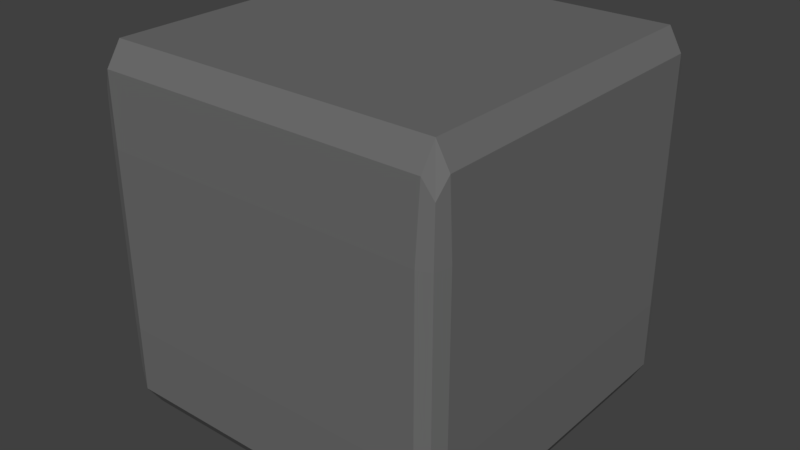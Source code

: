# Source: filter_cube_backup.blend  (saved by Blender 2.78.0; exported with 4.5.12 LTS)
import bpy
from mathutils import Matrix  # noqa: F401  (used for matrix-valued properties, if any)

bpy.ops.wm.read_factory_settings(use_empty=True)
scene = bpy.context.scene
scene.name = 'Scene'

# ---- collections
col_collection_1 = bpy.data.collections.new('Collection 1'); scene.collection.children.link(col_collection_1)

# ---- materials (node trees are filled in below, after node groups)
mat_filter_cube = bpy.data.materials.new('filter_cube')
mat_filter_cube.alpha_threshold = 0.0
mat_filter_cube.use_transparent_shadow = False
mat_filter_cube.diffuse_color = (0.1523, 0.1523, 0.1523, 1.0)
mat_filter_cube.roughness = 0.5

# ---- material node trees

# ---- world
world_world = bpy.data.worlds.new('World'); scene.world = world_world
world_world.color = (0.05088, 0.05088, 0.05088)
world_world.use_sun_shadow = False
world_world.sun_shadow_jitter_overblur = 0.0
world_world.cycles.sampling_method = 'MANUAL'

# ---- meshes
me_cube_001 = bpy.data.meshes.new('Cube.001')
me_cube_001.from_pydata([(-0.9825, 0.8721, 0.4912), (0.8898, 0.9825, 0.4912), (0.9825, -0.8721, 0.4912), (-0.8928, -0.9825, 0.4912), (0.9057, -0.8877, -1.0), (-0.9087, -0.8877, 1.0), (-0.9087, 0.3877, 1.0), (0.9057, 0.3877, -1.0), (0.9825, 0.3809, 0.4912), (-0.9825, -0.3809, 0.4912), (-0.9825, -0.3809, -0.4912), (0.9825, 0.3809, -0.4912), (-0.8928, -0.9825, -0.4912), (0.9825, -0.8721, -0.4912), (0.8898, 0.9825, -0.4912), (-0.9825, 0.8721, -0.4912), (0.9825, -0.3809, -0.4912), (-0.9825, -0.8721, -0.4912), (-0.9825, -0.8721, 0.4912), (-0.9087, -0.3877, 1.0), (0.9057, -0.3877, -1.0), (0.9825, -0.3809, 0.4912), (-0.9825, 0.3809, -0.4912), (0.9825, 0.8721, -0.4912), (0.9825, 0.8721, 0.4912), (0.9057, 0.8877, -1.0), (-0.9087, 0.8877, 1.0), (-0.9825, 0.3809, 0.4912), (0.4057, 0.8877, 1.0), (-0.4087, 0.8877, -1.0), (-0.4087, -0.3877, -1.0), (0.4057, -0.3877, 1.0), (-0.4016, 0.9825, -0.4912), (0.3986, -0.9825, -0.4912), (-0.4087, 0.3877, -1.0), (0.4057, 0.3877, 1.0), (0.4057, -0.8877, 1.0), (-0.4087, -0.8877, -1.0), (0.3986, -0.9825, 0.4912), (-0.4016, 0.9825, 0.4912), (-0.8928, 0.9825, 0.4912), (-0.9087, -0.8877, -1.0), (-0.9087, 0.3877, -1.0), (-0.8928, 0.9825, -0.4912), (-0.9087, -0.3877, -1.0), (-0.9087, 0.8877, -1.0), (-0.4087, 0.8877, 1.0), (-0.4087, -0.3877, 1.0), (-0.4016, -0.9825, -0.4912), (-0.4087, 0.3877, 1.0), (-0.4087, -0.8877, 1.0), (-0.4016, -0.9825, 0.4912), (0.8898, -0.9825, 0.4912), (0.9057, -0.8877, 1.0), (0.9057, 0.3877, 1.0), (0.8898, -0.9825, -0.4912), (0.9057, -0.3877, 1.0), (0.9057, 0.8877, 1.0), (0.4057, 0.8877, -1.0), (0.4057, -0.3877, -1.0), (0.3986, 0.9825, -0.4912), (0.4057, 0.3877, -1.0), (0.4057, -0.8877, -1.0), (0.3986, 0.9825, 0.4912), (-0.9772, -0.8877, -0.875), (-0.9601, -0.9549, 0.4912), (-0.9772, 0.8877, 0.875), (-0.9601, 0.9549, -0.4912), (-0.9087, 0.9719, -0.875), (0.9057, 0.9719, 0.875), (0.9593, 0.9549, -0.4912), (0.9764, 0.8877, -0.875), (0.9764, -0.8877, 0.875), (0.9593, -0.9549, -0.4912), (0.9057, -0.9719, -0.875), (-0.9087, -0.9719, 0.875), (-0.9772, 0.3877, -0.875), (-0.9772, -0.3877, 0.875), (0.9764, -0.3877, -0.875), (0.9764, 0.3877, 0.875), (0.9057, 0.0, 1.0), (-0.9087, 0.0, -1.0), (0.9825, -3.637e-11, -0.4912), (-0.9825, -3.637e-11, -0.4912), (-0.9601, -0.9549, -0.4912), (-0.9601, 0.9549, 0.4912), (0.9593, 0.9549, 0.4912), (0.9593, -0.9549, 0.4912), (0.9825, -3.637e-11, 0.4912), (-0.9825, -3.637e-11, 0.4912), (-0.9825, -0.3809, -3.577e-12), (0.9825, 0.3809, -3.577e-12), (-0.8928, -0.9825, -3.577e-12), (0.9825, -0.8721, -3.577e-12), (0.8898, 0.9825, -3.577e-12), (-0.9825, 0.8721, -3.577e-12), (-0.9772, -0.3877, -0.875), (0.9764, -0.3877, 0.875), (-0.9772, -0.8877, 0.875), (0.9764, -0.8877, -0.875), (-0.9825, -0.8721, -3.577e-12), (0.9825, -0.3809, -3.577e-12), (0.9825, -0.6941, -0.4912), (-0.9825, -0.6941, -0.4912), (-0.9825, -0.6941, 0.4912), (0.9057, -0.7065, 1.0), (-0.9087, -0.7065, -1.0), (0.9825, -0.6941, 0.4912), (-0.9772, 0.3877, 0.875), (0.9764, 0.3877, -0.875), (-0.9772, 0.8877, -0.875), (0.9764, 0.8877, 0.875), (0.9825, 0.8721, -3.577e-12), (-0.9825, 0.3809, -3.577e-12), (-0.9825, 0.6941, -0.4912), (0.9825, 0.6941, -0.4912), (0.9825, 0.6941, 0.4912), (-0.9087, 0.7065, -1.0), (0.9057, 0.7065, 1.0), (-0.9825, 0.6941, 0.4912), (0.4057, 0.9719, -0.875), (-0.4087, 0.9719, 0.875), (-0.4087, -0.9719, -0.875), (0.4057, -0.9719, 0.875), (-0.4087, 0.0, 1.0), (0.4057, 0.0, -1.0), (0.3986, -0.9825, -3.577e-12), (-0.4016, 0.9825, -3.577e-12), (-0.4087, -0.7065, 1.0), (0.4057, -0.7065, -1.0), (0.4057, 0.7065, -1.0), (-0.4087, 0.7065, 1.0), (-0.0007503, 0.8877, 1.0), (-0.0007503, 0.8877, -1.0), (-0.0007503, -0.3877, -1.0), (-0.0007503, -0.3877, 1.0), (-0.0007503, 0.9825, -0.4912), (-0.0007503, -0.9825, -0.4912), (-0.0007503, 0.3877, -1.0), (-0.0007503, 0.3877, 1.0), (-0.0007503, -0.8877, 1.0), (-0.0007503, -0.8877, -1.0), (-0.0007503, -0.9825, 0.4912), (-0.0007503, 0.9825, 0.4912), (-0.4087, 0.9719, -0.875), (-0.4087, -0.9719, 0.875), (-0.4087, 0.0, -1.0), (-0.4016, -0.9825, -3.577e-12), (-0.4087, -0.7065, -1.0), (-0.4087, 0.7065, -1.0), (-0.9087, 0.9719, 0.875), (-0.9087, -0.9719, -0.875), (-0.9087, 0.0, 1.0), (-0.8928, 0.9825, -3.577e-12), (-0.9087, -0.7065, 1.0), (-0.9087, 0.7065, 1.0), (-0.7252, 0.9825, 0.4912), (-0.7381, -0.8877, -1.0), (-0.7381, 0.3877, -1.0), (-0.7252, 0.9825, -0.4912), (-0.7381, -0.3877, -1.0), (-0.7381, 0.8877, -1.0), (-0.7381, 0.8877, 1.0), (-0.7381, -0.3877, 1.0), (-0.7252, -0.9825, -0.4912), (-0.7381, 0.3877, 1.0), (-0.7381, -0.8877, 1.0), (-0.7252, -0.9825, 0.4912), (0.4057, 0.9719, 0.875), (0.4057, -0.9719, -0.875), (0.4057, 0.0, 1.0), (0.3986, 0.9825, -3.577e-12), (0.4057, -0.7065, 1.0), (0.4057, 0.7065, 1.0), (0.9057, 0.9719, -0.875), (0.9057, -0.9719, 0.875), (0.9057, 0.0, -1.0), (0.8898, -0.9825, -3.577e-12), (0.9057, -0.7065, -1.0), (0.9057, 0.7065, -1.0), (0.7207, -0.9825, 0.4912), (0.7336, -0.8877, 1.0), (0.7336, 0.3877, 1.0), (0.7207, -0.9825, -0.4912), (0.7336, -0.3877, 1.0), (0.7336, 0.8877, 1.0), (0.7336, 0.8877, -1.0), (0.7336, -0.3877, -1.0), (0.7207, 0.9825, -0.4912), (0.7336, 0.3877, -1.0), (0.7336, -0.8877, -1.0), (0.7207, 0.9825, 0.4912), (-0.9594, -0.9501, -0.7778), (-0.9594, -0.9501, 0.7778), (-0.9594, 0.9501, -0.7778), (-0.9594, 0.9501, 0.7778), (0.9581, -0.9501, -0.7778), (0.9581, -0.9501, 0.7778), (0.9581, 0.9501, -0.7778), (0.9581, 0.9501, 0.7778), (-0.9772, 0.0, -0.875), (-0.9772, 0.0, 0.875), (0.9764, 0.0, -0.875), (0.9764, 0.0, 0.875), (-0.9601, -0.9549, -3.577e-12), (-0.9601, 0.9549, -3.577e-12), (0.9593, 0.9549, -3.577e-12), (0.9593, -0.9549, -3.577e-12), (0.9825, -3.637e-11, -3.577e-12), (-0.9825, -3.637e-11, -3.577e-12), (-0.9772, -0.7065, -0.875), (0.9764, -0.7065, 0.875), (-0.9772, -0.7065, 0.875), (0.9764, -0.7065, -0.875), (-0.9825, -0.6941, -3.577e-12), (0.9825, -0.6941, -3.577e-12), (-0.9772, 0.7065, 0.875), (0.9764, 0.7065, -0.875), (-0.9772, 0.7065, -0.875), (0.9764, 0.7065, 0.875), (0.9825, 0.6941, -3.577e-12), (-0.9825, 0.6941, -3.577e-12), (-0.0007503, 0.9719, -0.875), (-0.0007503, 0.9719, 0.875), (-0.0007503, -0.9719, -0.875), (-0.0007503, -0.9719, 0.875), (-0.0007503, 0.0, 1.0), (-0.0007503, 0.0, -1.0), (-0.0007503, -0.9825, -3.577e-12), (-0.0007503, 0.9825, -3.577e-12), (-0.0007503, -0.7065, 1.0), (-0.0007503, -0.7065, -1.0), (-0.0007503, 0.7065, -1.0), (-0.0007503, 0.7065, 1.0), (-0.7381, 0.9719, -0.875), (-0.7381, -0.9719, 0.875), (-0.7381, 0.0, -1.0), (-0.7252, -0.9825, -3.577e-12), (-0.7381, -0.7065, -1.0), (-0.7381, 0.7065, -1.0), (-0.7381, 0.9719, 0.875), (-0.7381, -0.9719, -0.875), (-0.7381, 0.0, 1.0), (-0.7252, 0.9825, -3.577e-12), (-0.7381, -0.7065, 1.0), (-0.7381, 0.7065, 1.0), (0.7336, 0.9719, 0.875), (0.7336, -0.9719, -0.875), (0.7336, 0.0, 1.0), (0.7207, 0.9825, -3.577e-12), (0.7336, -0.7065, 1.0), (0.7336, 0.7065, 1.0), (0.7336, 0.9719, -0.875), (0.7336, -0.9719, 0.875), (0.7336, 0.0, -1.0), (0.7207, -0.9825, -3.577e-12), (0.7336, -0.7065, -1.0), (0.7336, 0.7065, -1.0)], [], [(0, 95, 221, 119), (0, 119, 216, 66), (0, 66, 195, 85), (0, 85, 205, 95), (1, 94, 249, 191), (1, 191, 246, 69), (1, 69, 199, 86), (1, 86, 206, 94), (2, 93, 215, 107), (2, 107, 211, 72), (2, 72, 197, 87), (2, 87, 207, 93), (3, 92, 237, 167), (3, 167, 235, 75), (3, 75, 193, 65), (3, 65, 204, 92), (4, 190, 256, 178), (4, 178, 213, 99), (4, 99, 196, 74), (4, 74, 247, 190), (5, 166, 244, 154), (5, 154, 212, 98), (5, 98, 193, 75), (5, 75, 235, 166), (6, 165, 245, 155), (6, 155, 216, 108), (6, 108, 201, 152), (6, 152, 242, 165), (7, 189, 257, 179), (7, 179, 217, 109), (7, 109, 202, 176), (7, 176, 254, 189), (8, 91, 220, 116), (8, 116, 219, 79), (8, 79, 203, 88), (8, 88, 208, 91), (9, 90, 214, 104), (9, 104, 212, 77), (9, 77, 201, 89), (9, 89, 209, 90), (10, 96, 210, 103), (10, 103, 214, 90), (10, 90, 209, 83), (10, 83, 200, 96), (11, 109, 217, 115), (11, 115, 220, 91), (11, 91, 208, 82), (11, 82, 202, 109), (12, 151, 241, 164), (12, 164, 237, 92), (12, 92, 204, 84), (12, 84, 192, 151), (13, 99, 213, 102), (13, 102, 215, 93), (13, 93, 207, 73), (13, 73, 196, 99), (14, 174, 252, 188), (14, 188, 249, 94), (14, 94, 206, 70), (14, 70, 198, 174), (15, 110, 218, 114), (15, 114, 221, 95), (15, 95, 205, 67), (15, 67, 194, 110), (16, 78, 202, 82), (16, 82, 208, 101), (16, 101, 215, 102), (16, 102, 213, 78), (17, 64, 192, 84), (17, 84, 204, 100), (17, 100, 214, 103), (17, 103, 210, 64), (18, 100, 204, 65), (18, 65, 193, 98), (18, 98, 212, 104), (18, 104, 214, 100), (19, 163, 242, 152), (19, 152, 201, 77), (19, 77, 212, 154), (19, 154, 244, 163), (20, 187, 254, 176), (20, 176, 202, 78), (20, 78, 213, 178), (20, 178, 256, 187), (21, 101, 208, 88), (21, 88, 203, 97), (21, 97, 211, 107), (21, 107, 215, 101), (22, 76, 200, 83), (22, 83, 209, 113), (22, 113, 221, 114), (22, 114, 218, 76), (23, 71, 198, 70), (23, 70, 206, 112), (23, 112, 220, 115), (23, 115, 217, 71), (24, 112, 206, 86), (24, 86, 199, 111), (24, 111, 219, 116), (24, 116, 220, 112), (25, 186, 252, 174), (25, 174, 198, 71), (25, 71, 217, 179), (25, 179, 257, 186), (26, 162, 240, 150), (26, 150, 195, 66), (26, 66, 216, 155), (26, 155, 245, 162), (27, 113, 209, 89), (27, 89, 201, 108), (27, 108, 216, 119), (27, 119, 221, 113), (28, 185, 246, 168), (28, 168, 223, 132), (28, 132, 233, 173), (28, 173, 251, 185), (29, 161, 234, 144), (29, 144, 222, 133), (29, 133, 232, 149), (29, 149, 239, 161), (30, 160, 236, 146), (30, 146, 227, 134), (30, 134, 231, 148), (30, 148, 238, 160), (31, 184, 248, 170), (31, 170, 226, 135), (31, 135, 230, 172), (31, 172, 250, 184), (32, 144, 234, 159), (32, 159, 243, 127), (32, 127, 229, 136), (32, 136, 222, 144), (33, 169, 247, 183), (33, 183, 255, 126), (33, 126, 228, 137), (33, 137, 224, 169), (34, 158, 239, 149), (34, 149, 232, 138), (34, 138, 227, 146), (34, 146, 236, 158), (35, 182, 251, 173), (35, 173, 233, 139), (35, 139, 226, 170), (35, 170, 248, 182), (36, 181, 250, 172), (36, 172, 230, 140), (36, 140, 225, 123), (36, 123, 253, 181), (37, 157, 238, 148), (37, 148, 231, 141), (37, 141, 224, 122), (37, 122, 241, 157), (38, 126, 255, 180), (38, 180, 253, 123), (38, 123, 225, 142), (38, 142, 228, 126), (39, 127, 243, 156), (39, 156, 240, 121), (39, 121, 223, 143), (39, 143, 229, 127), (40, 153, 205, 85), (40, 85, 195, 150), (40, 150, 240, 156), (40, 156, 243, 153), (41, 64, 210, 106), (41, 106, 238, 157), (41, 157, 241, 151), (41, 151, 192, 64), (42, 76, 218, 117), (42, 117, 239, 158), (42, 158, 236, 81), (42, 81, 200, 76), (43, 68, 194, 67), (43, 67, 205, 153), (43, 153, 243, 159), (43, 159, 234, 68), (44, 96, 200, 81), (44, 81, 236, 160), (44, 160, 238, 106), (44, 106, 210, 96), (45, 110, 194, 68), (45, 68, 234, 161), (45, 161, 239, 117), (45, 117, 218, 110), (46, 132, 223, 121), (46, 121, 240, 162), (46, 162, 245, 131), (46, 131, 233, 132), (47, 135, 226, 124), (47, 124, 242, 163), (47, 163, 244, 128), (47, 128, 230, 135), (48, 122, 224, 137), (48, 137, 228, 147), (48, 147, 237, 164), (48, 164, 241, 122), (49, 139, 233, 131), (49, 131, 245, 165), (49, 165, 242, 124), (49, 124, 226, 139), (50, 140, 230, 128), (50, 128, 244, 166), (50, 166, 235, 145), (50, 145, 225, 140), (51, 147, 228, 142), (51, 142, 225, 145), (51, 145, 235, 167), (51, 167, 237, 147), (52, 177, 207, 87), (52, 87, 197, 175), (52, 175, 253, 180), (52, 180, 255, 177), (53, 72, 211, 105), (53, 105, 250, 181), (53, 181, 253, 175), (53, 175, 197, 72), (54, 79, 219, 118), (54, 118, 251, 182), (54, 182, 248, 80), (54, 80, 203, 79), (55, 74, 196, 73), (55, 73, 207, 177), (55, 177, 255, 183), (55, 183, 247, 74), (56, 97, 203, 80), (56, 80, 248, 184), (56, 184, 250, 105), (56, 105, 211, 97), (57, 111, 199, 69), (57, 69, 246, 185), (57, 185, 251, 118), (57, 118, 219, 111), (58, 133, 222, 120), (58, 120, 252, 186), (58, 186, 257, 130), (58, 130, 232, 133), (59, 134, 227, 125), (59, 125, 254, 187), (59, 187, 256, 129), (59, 129, 231, 134), (60, 120, 222, 136), (60, 136, 229, 171), (60, 171, 249, 188), (60, 188, 252, 120), (61, 138, 232, 130), (61, 130, 257, 189), (61, 189, 254, 125), (61, 125, 227, 138), (62, 141, 231, 129), (62, 129, 256, 190), (62, 190, 247, 169), (62, 169, 224, 141), (63, 171, 229, 143), (63, 143, 223, 168), (63, 168, 246, 191), (63, 191, 249, 171)])
me_cube_001.materials.append(mat_filter_cube)
me_cube_001.use_remesh_preserve_volume = False
me_cube_001.use_remesh_preserve_attributes = False
me_cube_001.use_mirror_vertex_groups = False
me_cube_001.update()

# ---- objects
ob_cube = bpy.data.objects.new('Cube', me_cube_001)

# ---- transforms, parenting, visibility, modifiers, constraints
ob_cube.location = (-1.322, 0.6513, 0.8722)
ob_cube.lineart.crease_threshold = 0.0

# ---- collection membership
col_collection_1.objects.link(ob_cube)

# ---- scene / render settings (as saved in the file)
scene.frame_start = 1; scene.frame_end = 250; scene.frame_set(1)
scene.render.engine = 'BLENDER_EEVEE_NEXT'
scene.render.resolution_percentage = 50
scene.render.dither_intensity = 0.0
scene.cycles.use_denoising = False
scene.cycles.samples = 128
scene.cycles.sampling_pattern = 'TABULATED_SOBOL'
scene.cycles.light_sampling_threshold = 0.0
scene.cycles.use_adaptive_sampling = False
scene.cycles.use_light_tree = False
scene.cycles.blur_glossy = 0.0
scene.cycles.sample_clamp_indirect = 0.0
scene.view_settings.view_transform = 'Standard'
bpy.context.view_layer.update()

# ---- added for rendering (the .blend has no active camera and no usable light): camera, sun
cam_auto = bpy.data.cameras.new('AutoCamera')
cam_auto.lens = 50.0
cam_auto.sensor_width = 36.0
cam_auto.clip_end = 1000.0
ob_auto_camera = bpy.data.objects.new('AutoCamera', cam_auto)
scene.collection.objects.link(ob_auto_camera)
ob_auto_camera.location = (1.84569, -3.15, 3.40643)
ob_auto_camera.rotation_euler = (1.09748, -7.21219e-08, 0.694738)
scene.camera = ob_auto_camera
light_auto_sun = bpy.data.lights.new('AutoSun', 'SUN')
light_auto_sun.energy = 3.0
light_auto_sun.angle = 0.0523599
ob_auto_sun = bpy.data.objects.new('AutoSun', light_auto_sun)
scene.collection.objects.link(ob_auto_sun)
ob_auto_sun.rotation_euler = (0.872665, 0.174533, 0.523599)
bpy.context.view_layer.update()
